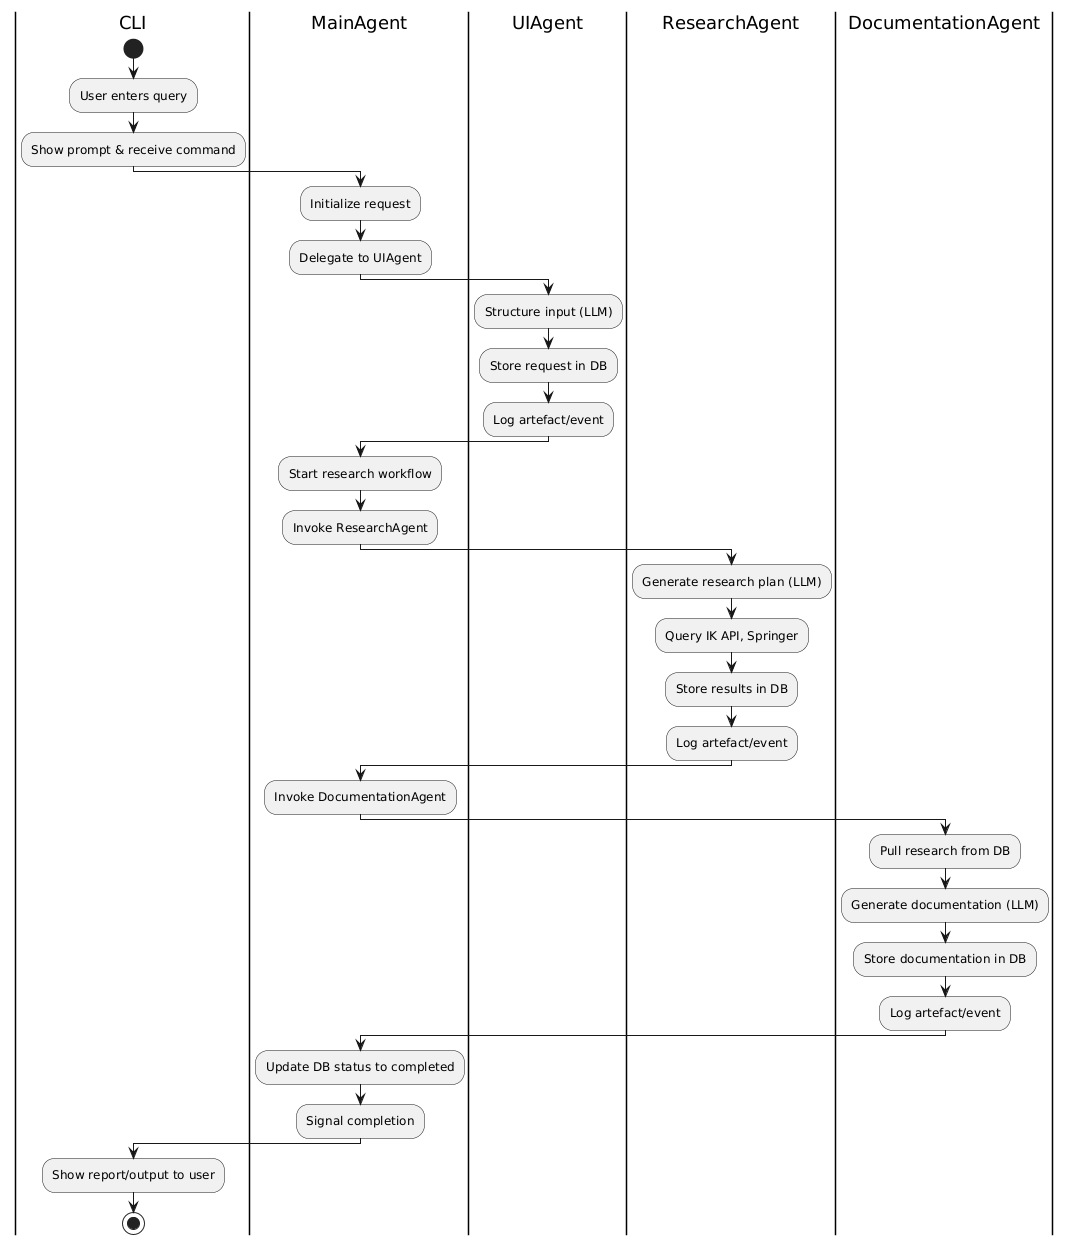

The diagram above was rendered by PlantUML. Its source (embedded in the PNG):
@startuml
|CLI|
start
:User enters query;
:Show prompt & receive command;
|MainAgent|
:Initialize request;
:Delegate to UIAgent;
|UIAgent|
:Structure input (LLM);
:Store request in DB;
:Log artefact/event;
|MainAgent|
:Start research workflow;
:Invoke ResearchAgent;
|ResearchAgent|
:Generate research plan (LLM);
:Query IK API, Springer;
:Store results in DB;
:Log artefact/event;
|MainAgent|
:Invoke DocumentationAgent;
|DocumentationAgent|
:Pull research from DB;
:Generate documentation (LLM);
:Store documentation in DB;
:Log artefact/event;
|MainAgent|
:Update DB status to completed;
:Signal completion;
|CLI|
:Show report/output to user;
stop
@enduml